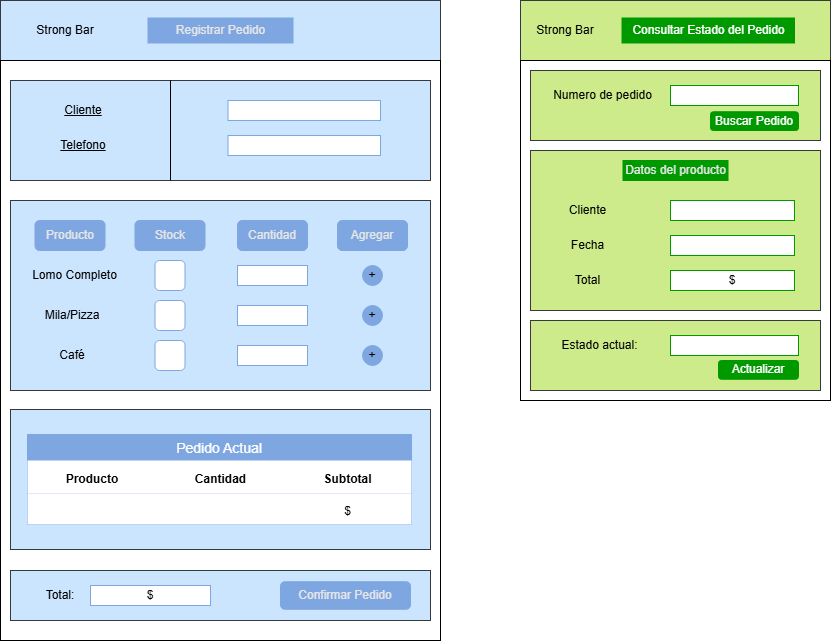

The diagram above was exported from draw.io. Its source (the exported page's mxGraphModel, read from the mxfile embedded in the PNG):
<mxGraphModel dx="1414" dy="829" grid="1" gridSize="10" guides="1" tooltips="1" connect="1" arrows="1" fold="1" page="0" pageScale="1" pageWidth="827" pageHeight="1169" math="0" shadow="0">
  <root>
    <mxCell id="0" />
    <mxCell id="1" parent="0" />
    <mxCell id="N4GV5Po5Rxo7un07m_kL-3" parent="1" style="rounded=0;whiteSpace=wrap;html=1;fillColor=#cce5ff;strokeColor=light-dark(#36393D,#7EA6E0);" value="" vertex="1">
      <mxGeometry height="60" width="440" x="80" y="40" as="geometry" />
    </mxCell>
    <mxCell id="N4GV5Po5Rxo7un07m_kL-2" parent="1" style="text;html=1;whiteSpace=wrap;strokeColor=none;fillColor=none;align=center;verticalAlign=middle;rounded=0;" value="Strong Bar" vertex="1">
      <mxGeometry height="30" width="70" x="110" y="55" as="geometry" />
    </mxCell>
    <mxCell id="N4GV5Po5Rxo7un07m_kL-4" parent="1" style="rounded=0;whiteSpace=wrap;html=1;movable=0;resizable=0;rotatable=0;deletable=0;editable=0;locked=1;connectable=0;" value="" vertex="1">
      <mxGeometry height="580" width="440" x="80" y="100" as="geometry" />
    </mxCell>
    <mxCell id="beeW3qtR20QeGUxF1MRJ-5" parent="1" style="rounded=0;whiteSpace=wrap;html=1;movable=1;resizable=1;rotatable=1;deletable=1;editable=1;locked=0;connectable=1;fillColor=#cce5ff;strokeColor=#36393d;" value="" vertex="1">
      <mxGeometry height="100" width="420" x="90" y="120" as="geometry" />
    </mxCell>
    <mxCell id="beeW3qtR20QeGUxF1MRJ-31" parent="1" style="rounded=0;whiteSpace=wrap;html=1;movable=1;resizable=1;rotatable=1;deletable=1;editable=1;locked=0;connectable=1;fillColor=#cce5ff;strokeColor=#36393d;" value="" vertex="1">
      <mxGeometry height="140" width="420" x="90" y="449" as="geometry" />
    </mxCell>
    <mxCell id="beeW3qtR20QeGUxF1MRJ-40" parent="1" style="rounded=0;whiteSpace=wrap;html=1;movable=1;resizable=1;rotatable=1;deletable=1;editable=1;locked=0;connectable=1;fillColor=#cce5ff;strokeColor=#36393d;" value="" vertex="1">
      <mxGeometry height="50" width="420" x="90" y="610" as="geometry" />
    </mxCell>
    <mxCell id="beeW3qtR20QeGUxF1MRJ-45" parent="1" style="rounded=1;whiteSpace=wrap;html=1;fillColor=light-dark(#7EA6E0,#7EA6E0);fontColor=light-dark(#E6E6E6,#000000);strokeColor=light-dark(#7EA6E0,#7EA6E0);" value="Confirmar Pedido" vertex="1">
      <mxGeometry height="27.5" width="130" x="360" y="621.25" as="geometry" />
    </mxCell>
    <mxCell id="beeW3qtR20QeGUxF1MRJ-46" parent="1" style="text;html=1;whiteSpace=wrap;strokeColor=none;fillColor=none;align=center;verticalAlign=middle;rounded=0;" value="Total:" vertex="1">
      <mxGeometry height="30" width="60" x="110" y="620" as="geometry" />
    </mxCell>
    <mxCell id="beeW3qtR20QeGUxF1MRJ-47" parent="1" style="rounded=0;whiteSpace=wrap;html=1;strokeColor=#7EA6E0;" value="$" vertex="1">
      <mxGeometry height="20" width="120" x="170" y="625" as="geometry" />
    </mxCell>
    <mxCell id="beeW3qtR20QeGUxF1MRJ-95" parent="1" style="text;html=1;whiteSpace=wrap;strokeColor=none;fillColor=none;align=center;verticalAlign=middle;rounded=0;fontStyle=4" value="Cliente" vertex="1">
      <mxGeometry height="30" width="60" x="132.5" y="135" as="geometry" />
    </mxCell>
    <mxCell id="beeW3qtR20QeGUxF1MRJ-96" parent="1" style="text;html=1;whiteSpace=wrap;strokeColor=none;fillColor=none;align=center;verticalAlign=middle;rounded=0;fontStyle=4" value="Telefono" vertex="1">
      <mxGeometry height="30" width="60" x="132.5" y="170" as="geometry" />
    </mxCell>
    <mxCell id="beeW3qtR20QeGUxF1MRJ-97" parent="1" style="text;html=1;whiteSpace=wrap;strokeColor=#7EA6E0;fillColor=default;align=center;verticalAlign=middle;rounded=0;fontColor=#000000;" value="" vertex="1">
      <mxGeometry height="20" width="152.5" x="307.5" y="140" as="geometry" />
    </mxCell>
    <mxCell id="beeW3qtR20QeGUxF1MRJ-98" parent="1" style="text;html=1;whiteSpace=wrap;strokeColor=#7EA6E0;fillColor=default;align=center;verticalAlign=middle;rounded=0;" value="" vertex="1">
      <mxGeometry height="20" width="152.5" x="307.5" y="175" as="geometry" />
    </mxCell>
    <mxCell id="beeW3qtR20QeGUxF1MRJ-99" parent="1" style="rounded=0;whiteSpace=wrap;html=1;fillColor=#cdeb8b;strokeColor=#36393d;" value="" vertex="1">
      <mxGeometry height="60" width="310" x="600" y="40" as="geometry" />
    </mxCell>
    <mxCell id="beeW3qtR20QeGUxF1MRJ-101" parent="1" style="text;html=1;whiteSpace=wrap;strokeColor=none;fillColor=none;align=center;verticalAlign=middle;rounded=0;" value="Strong Bar" vertex="1">
      <mxGeometry height="30" width="70" x="610" y="55" as="geometry" />
    </mxCell>
    <mxCell id="beeW3qtR20QeGUxF1MRJ-102" parent="1" style="rounded=0;whiteSpace=wrap;html=1;movable=1;resizable=1;rotatable=1;deletable=1;editable=1;locked=0;connectable=1;" value="" vertex="1">
      <mxGeometry height="340" width="310" x="600" y="100" as="geometry" />
    </mxCell>
    <mxCell id="beeW3qtR20QeGUxF1MRJ-104" parent="1" style="rounded=0;whiteSpace=wrap;html=1;movable=1;resizable=1;rotatable=1;deletable=1;editable=1;locked=0;connectable=1;fillColor=#cdeb8b;strokeColor=#36393d;" value="" vertex="1">
      <mxGeometry height="160" width="290" x="610" y="190" as="geometry" />
    </mxCell>
    <mxCell id="beeW3qtR20QeGUxF1MRJ-127" parent="1" style="text;html=1;whiteSpace=wrap;strokeColor=#009900;fillColor=#009900;align=center;verticalAlign=middle;rounded=0;fontColor=#ffffff;" value="&lt;font style=&quot;color: rgb(230, 230, 230);&quot;&gt;Datos del producto&lt;/font&gt;" vertex="1">
      <mxGeometry height="20" width="105" x="702.5" y="200" as="geometry" />
    </mxCell>
    <mxCell id="beeW3qtR20QeGUxF1MRJ-128" parent="1" style="text;html=1;whiteSpace=wrap;strokeColor=none;fillColor=none;align=center;verticalAlign=middle;rounded=0;" value="Cliente" vertex="1">
      <mxGeometry height="20" width="72.5" x="631.25" y="240" as="geometry" />
    </mxCell>
    <mxCell id="beeW3qtR20QeGUxF1MRJ-129" parent="1" style="text;html=1;whiteSpace=wrap;strokeColor=none;fillColor=none;align=center;verticalAlign=middle;rounded=0;" value="Fecha" vertex="1">
      <mxGeometry height="20" width="75" x="630" y="275" as="geometry" />
    </mxCell>
    <mxCell id="beeW3qtR20QeGUxF1MRJ-130" parent="1" style="text;html=1;whiteSpace=wrap;strokeColor=none;fillColor=none;align=center;verticalAlign=middle;rounded=0;" value="Total" vertex="1">
      <mxGeometry height="15" width="55" x="640" y="312.5" as="geometry" />
    </mxCell>
    <mxCell id="beeW3qtR20QeGUxF1MRJ-140" edge="1" parent="1" style="endArrow=none;html=1;rounded=0;" value="">
      <mxGeometry height="50" relative="1" width="50" as="geometry">
        <mxPoint x="250" y="220" as="sourcePoint" />
        <mxPoint x="250" y="120" as="targetPoint" />
      </mxGeometry>
    </mxCell>
    <mxCell id="beeW3qtR20QeGUxF1MRJ-141" parent="1" style="rounded=0;whiteSpace=wrap;html=1;fillColor=#7EA6E0;fontColor=#E6E6E6;strokeColor=#7EA6E0;" value="Registrar Pedido" vertex="1">
      <mxGeometry height="25" width="145" x="227.5" y="57.5" as="geometry" />
    </mxCell>
    <mxCell id="beeW3qtR20QeGUxF1MRJ-142" parent="1" style="rounded=0;whiteSpace=wrap;html=1;fillColor=light-dark(#009900,#66FF66);fontColor=#ffffff;strokeColor=#009900;gradientColor=none;" value="Consultar Estado del Pedido" vertex="1">
      <mxGeometry height="25" width="172.5" x="701.5" y="57.5" as="geometry" />
    </mxCell>
    <mxCell id="beeW3qtR20QeGUxF1MRJ-164" parent="1" style="rounded=0;whiteSpace=wrap;html=1;movable=1;resizable=1;rotatable=1;deletable=1;editable=1;locked=0;connectable=1;fillColor=#cce5ff;strokeColor=#36393d;" value="" vertex="1">
      <mxGeometry height="190" width="420" x="90" y="240" as="geometry" />
    </mxCell>
    <mxCell id="beeW3qtR20QeGUxF1MRJ-165" parent="1" style="rounded=1;whiteSpace=wrap;html=1;strokeColor=#7EA6E0;fillColor=#7EA6E0;fontColor=#E6E6E6;" value="Stock" vertex="1">
      <mxGeometry height="30" width="70" x="214.5" y="260" as="geometry" />
    </mxCell>
    <mxCell id="beeW3qtR20QeGUxF1MRJ-166" parent="1" style="rounded=1;whiteSpace=wrap;html=1;strokeColor=#7EA6E0;" value="" vertex="1">
      <mxGeometry height="30" width="30" x="234.5" y="300" as="geometry" />
    </mxCell>
    <mxCell id="beeW3qtR20QeGUxF1MRJ-167" parent="1" style="rounded=1;whiteSpace=wrap;html=1;strokeColor=#7EA6E0;" value="" vertex="1">
      <mxGeometry height="30" width="30" x="234.5" y="340" as="geometry" />
    </mxCell>
    <mxCell id="beeW3qtR20QeGUxF1MRJ-168" parent="1" style="rounded=1;whiteSpace=wrap;html=1;strokeColor=#7EA6E0;" value="" vertex="1">
      <mxGeometry height="30" width="30" x="234.5" y="380" as="geometry" />
    </mxCell>
    <mxCell id="beeW3qtR20QeGUxF1MRJ-169" parent="1" style="rounded=1;whiteSpace=wrap;html=1;strokeColor=#7EA6E0;fillColor=#7EA6E0;fontColor=#E6E6E6;" value="Cantidad" vertex="1">
      <mxGeometry height="30" width="70" x="317" y="260" as="geometry" />
    </mxCell>
    <mxCell id="beeW3qtR20QeGUxF1MRJ-170" parent="1" style="rounded=1;whiteSpace=wrap;html=1;strokeColor=#7EA6E0;fillColor=#7EA6E0;fontColor=#E6E6E6;" value="Agregar" vertex="1">
      <mxGeometry height="30" width="70" x="417" y="260" as="geometry" />
    </mxCell>
    <mxCell id="beeW3qtR20QeGUxF1MRJ-171" parent="1" style="rounded=0;whiteSpace=wrap;html=1;strokeColor=#7EA6E0;" value="" vertex="1">
      <mxGeometry height="20" width="70" x="317" y="305" as="geometry" />
    </mxCell>
    <mxCell id="beeW3qtR20QeGUxF1MRJ-172" parent="1" style="rounded=0;whiteSpace=wrap;html=1;strokeColor=#7EA6E0;" value="" vertex="1">
      <mxGeometry height="20" width="70" x="317" y="345" as="geometry" />
    </mxCell>
    <mxCell id="beeW3qtR20QeGUxF1MRJ-173" parent="1" style="rounded=0;whiteSpace=wrap;html=1;strokeColor=#7EA6E0;" value="" vertex="1">
      <mxGeometry height="20" width="70" x="317" y="385" as="geometry" />
    </mxCell>
    <mxCell id="beeW3qtR20QeGUxF1MRJ-174" parent="1" style="ellipse;whiteSpace=wrap;html=1;aspect=fixed;fillColor=light-dark(#7EA6E0,#A9C4EB);fontColor=light-dark(#000000,#000000);strokeColor=#7EA6E0;" value="+" vertex="1">
      <mxGeometry height="20" width="20" x="442" y="305" as="geometry" />
    </mxCell>
    <mxCell id="beeW3qtR20QeGUxF1MRJ-175" parent="1" style="ellipse;whiteSpace=wrap;html=1;aspect=fixed;fillColor=light-dark(#7EA6E0,#A9C4EB);fontColor=light-dark(#000000,#000000);strokeColor=#7EA6E0;" value="+" vertex="1">
      <mxGeometry height="20" width="20" x="442" y="345" as="geometry" />
    </mxCell>
    <mxCell id="beeW3qtR20QeGUxF1MRJ-176" parent="1" style="ellipse;whiteSpace=wrap;html=1;aspect=fixed;fillColor=light-dark(#7EA6E0,#A9C4EB);labelBorderColor=none;fontColor=light-dark(#000000,#000000);strokeColor=#7EA6E0;" value="+" vertex="1">
      <mxGeometry height="20" width="20" x="442" y="385" as="geometry" />
    </mxCell>
    <mxCell id="beeW3qtR20QeGUxF1MRJ-178" parent="1" style="text;html=1;whiteSpace=wrap;strokeColor=none;fillColor=none;align=center;verticalAlign=middle;rounded=0;" value="Lomo Completo" vertex="1">
      <mxGeometry height="30" width="95" x="107" y="300" as="geometry" />
    </mxCell>
    <mxCell id="beeW3qtR20QeGUxF1MRJ-179" parent="1" style="text;html=1;whiteSpace=wrap;strokeColor=none;fillColor=none;align=center;verticalAlign=middle;rounded=0;" value="Mila/Pizza" vertex="1">
      <mxGeometry height="30" width="90" x="107" y="340" as="geometry" />
    </mxCell>
    <mxCell id="beeW3qtR20QeGUxF1MRJ-180" parent="1" style="text;html=1;whiteSpace=wrap;strokeColor=none;fillColor=none;align=center;verticalAlign=middle;rounded=0;" value="Café" vertex="1">
      <mxGeometry height="30" width="90" x="107" y="380" as="geometry" />
    </mxCell>
    <mxCell id="beeW3qtR20QeGUxF1MRJ-183" parent="1" style="rounded=1;whiteSpace=wrap;html=1;strokeColor=#7EA6E0;fillColor=#7EA6E0;fontColor=#E6E6E6;" value="Producto" vertex="1">
      <mxGeometry height="30" width="70" x="114.5" y="260" as="geometry" />
    </mxCell>
    <mxCell id="beeW3qtR20QeGUxF1MRJ-188" parent="1" style="rounded=0;whiteSpace=wrap;html=1;movable=1;resizable=1;rotatable=1;deletable=1;editable=1;locked=0;connectable=1;fillColor=#cdeb8b;strokeColor=#36393d;" value="" vertex="1">
      <mxGeometry height="70" width="290" x="610" y="110" as="geometry" />
    </mxCell>
    <mxCell id="beeW3qtR20QeGUxF1MRJ-189" parent="1" style="rounded=1;whiteSpace=wrap;html=1;fillColor=light-dark(#009900,#97D077);strokeColor=#009900;fontColor=#ffffff;gradientColor=none;fillStyle=auto;" value="Buscar Pedido" vertex="1">
      <mxGeometry height="18.75" width="88" x="790" y="151.25" as="geometry" />
    </mxCell>
    <mxCell id="beeW3qtR20QeGUxF1MRJ-190" parent="1" style="text;html=1;whiteSpace=wrap;strokeColor=none;fillColor=none;align=center;verticalAlign=middle;rounded=0;" value="Numero de pedido" vertex="1">
      <mxGeometry height="20" width="112.5" x="626.25" y="125" as="geometry" />
    </mxCell>
    <mxCell id="beeW3qtR20QeGUxF1MRJ-191" parent="1" style="rounded=0;whiteSpace=wrap;html=1;strokeColor=#009900;" value="" vertex="1">
      <mxGeometry height="20" width="128" x="750" y="125" as="geometry" />
    </mxCell>
    <mxCell id="beeW3qtR20QeGUxF1MRJ-193" parent="1" style="rounded=0;whiteSpace=wrap;html=1;strokeColor=#009900;" value="" vertex="1">
      <mxGeometry height="20" width="124" x="750" y="240" as="geometry" />
    </mxCell>
    <mxCell id="beeW3qtR20QeGUxF1MRJ-194" parent="1" style="rounded=0;whiteSpace=wrap;html=1;strokeColor=#009900;" value="" vertex="1">
      <mxGeometry height="20" width="124" x="750" y="275" as="geometry" />
    </mxCell>
    <mxCell id="beeW3qtR20QeGUxF1MRJ-195" parent="1" style="rounded=0;whiteSpace=wrap;html=1;strokeColor=#009900;" value="$" vertex="1">
      <mxGeometry height="20" width="124" x="750" y="310" as="geometry" />
    </mxCell>
    <mxCell id="beeW3qtR20QeGUxF1MRJ-196" parent="1" style="rounded=0;whiteSpace=wrap;html=1;movable=1;resizable=1;rotatable=1;deletable=1;editable=1;locked=0;connectable=1;fillColor=#cdeb8b;strokeColor=#36393d;" value="" vertex="1">
      <mxGeometry height="70" width="290" x="610" y="360" as="geometry" />
    </mxCell>
    <mxCell id="beeW3qtR20QeGUxF1MRJ-198" parent="1" style="text;html=1;whiteSpace=wrap;strokeColor=none;fillColor=none;align=center;verticalAlign=middle;rounded=0;" value="Estado actual:" vertex="1">
      <mxGeometry height="30" width="112.5" x="622.5" y="370" as="geometry" />
    </mxCell>
    <mxCell id="beeW3qtR20QeGUxF1MRJ-199" parent="1" style="rounded=0;whiteSpace=wrap;html=1;strokeColor=#009900;" value="" vertex="1">
      <mxGeometry height="20" width="128" x="750" y="375" as="geometry" />
    </mxCell>
    <mxCell id="beeW3qtR20QeGUxF1MRJ-207" parent="1" style="shape=table;startSize=26;container=1;collapsible=0;childLayout=tableLayout;strokeColor=#7EA6E0;fontSize=14;align=center;fillColor=#7EA6E0;swimlaneLine=1;fontColor=#ffffff;" value="Pedido Actual" vertex="1">
      <mxGeometry height="90" width="384" x="107" y="474" as="geometry" />
    </mxCell>
    <mxCell id="beeW3qtR20QeGUxF1MRJ-208" parent="beeW3qtR20QeGUxF1MRJ-207" style="shape=tableRow;horizontal=0;startSize=0;swimlaneHead=0;swimlaneBody=0;strokeColor=inherit;top=0;left=0;bottom=0;right=0;collapsible=0;dropTarget=0;fillColor=default;points=[[0,0.5],[1,0.5]];portConstraint=eastwest;fontSize=16;" value="" vertex="1">
      <mxGeometry height="33" width="384" y="26" as="geometry" />
    </mxCell>
    <mxCell id="beeW3qtR20QeGUxF1MRJ-209" parent="beeW3qtR20QeGUxF1MRJ-208" style="shape=partialRectangle;html=1;whiteSpace=wrap;connectable=0;strokeColor=inherit;overflow=hidden;fillColor=none;top=0;left=0;bottom=0;right=0;pointerEvents=1;fontSize=16;" value="&lt;font style=&quot;font-size: 12px;&quot;&gt;&lt;b style=&quot;background-color: light-dark(#ffffff, var(--ge-dark-color, #121212));&quot;&gt;Producto&lt;/b&gt;&lt;/font&gt;" vertex="1">
      <mxGeometry height="33" width="130" as="geometry">
        <mxRectangle height="33" width="130" as="alternateBounds" />
      </mxGeometry>
    </mxCell>
    <mxCell id="beeW3qtR20QeGUxF1MRJ-210" parent="beeW3qtR20QeGUxF1MRJ-208" style="shape=partialRectangle;html=1;whiteSpace=wrap;connectable=0;strokeColor=inherit;overflow=hidden;fillColor=none;top=0;left=0;bottom=0;right=0;pointerEvents=1;fontSize=16;" value="&lt;font style=&quot;font-size: 12px;&quot;&gt;&lt;b&gt;Cantidad&lt;/b&gt;&lt;/font&gt;" vertex="1">
      <mxGeometry height="33" width="127" x="130" as="geometry">
        <mxRectangle height="33" width="127" as="alternateBounds" />
      </mxGeometry>
    </mxCell>
    <mxCell id="beeW3qtR20QeGUxF1MRJ-211" parent="beeW3qtR20QeGUxF1MRJ-208" style="shape=partialRectangle;html=1;whiteSpace=wrap;connectable=0;strokeColor=inherit;overflow=hidden;fillColor=none;top=0;left=0;bottom=0;right=0;pointerEvents=1;fontSize=16;" value="&lt;font style=&quot;font-size: 12px;&quot;&gt;&lt;b&gt;Subtotal&lt;/b&gt;&lt;/font&gt;" vertex="1">
      <mxGeometry height="33" width="127" x="257" as="geometry">
        <mxRectangle height="33" width="127" as="alternateBounds" />
      </mxGeometry>
    </mxCell>
    <mxCell id="beeW3qtR20QeGUxF1MRJ-212" parent="beeW3qtR20QeGUxF1MRJ-207" style="shape=tableRow;horizontal=0;startSize=0;swimlaneHead=0;swimlaneBody=0;strokeColor=inherit;top=0;left=0;bottom=0;right=0;collapsible=0;dropTarget=0;fillColor=default;points=[[0,0.5],[1,0.5]];portConstraint=eastwest;fontSize=16;" value="" vertex="1">
      <mxGeometry height="31" width="384" y="59" as="geometry" />
    </mxCell>
    <mxCell id="beeW3qtR20QeGUxF1MRJ-213" parent="beeW3qtR20QeGUxF1MRJ-212" style="shape=partialRectangle;html=1;whiteSpace=wrap;connectable=0;strokeColor=inherit;overflow=hidden;fillColor=none;top=0;left=0;bottom=0;right=0;pointerEvents=1;fontSize=16;" value="" vertex="1">
      <mxGeometry height="31" width="130" as="geometry">
        <mxRectangle height="31" width="130" as="alternateBounds" />
      </mxGeometry>
    </mxCell>
    <mxCell id="beeW3qtR20QeGUxF1MRJ-214" parent="beeW3qtR20QeGUxF1MRJ-212" style="shape=partialRectangle;html=1;whiteSpace=wrap;connectable=0;strokeColor=inherit;overflow=hidden;fillColor=none;top=0;left=0;bottom=0;right=0;pointerEvents=1;fontSize=16;" value="" vertex="1">
      <mxGeometry height="31" width="127" x="130" as="geometry">
        <mxRectangle height="31" width="127" as="alternateBounds" />
      </mxGeometry>
    </mxCell>
    <mxCell id="beeW3qtR20QeGUxF1MRJ-215" parent="beeW3qtR20QeGUxF1MRJ-212" style="shape=partialRectangle;html=1;whiteSpace=wrap;connectable=0;strokeColor=inherit;overflow=hidden;fillColor=none;top=0;left=0;bottom=0;right=0;pointerEvents=1;fontSize=16;" value="&lt;font style=&quot;font-size: 12px;&quot;&gt;$&lt;/font&gt;" vertex="1">
      <mxGeometry height="31" width="127" x="257" as="geometry">
        <mxRectangle height="31" width="127" as="alternateBounds" />
      </mxGeometry>
    </mxCell>
    <mxCell id="f_QF-FG34AK4V51-wIYQ-1" parent="1" style="rounded=1;whiteSpace=wrap;html=1;fillColor=light-dark(#009900,#97D077);strokeColor=#009900;fontColor=#ffffff;gradientColor=none;fillStyle=auto;" value="Actualizar" vertex="1">
      <mxGeometry height="18.75" width="80" x="798" y="400" as="geometry" />
    </mxCell>
  </root>
</mxGraphModel>